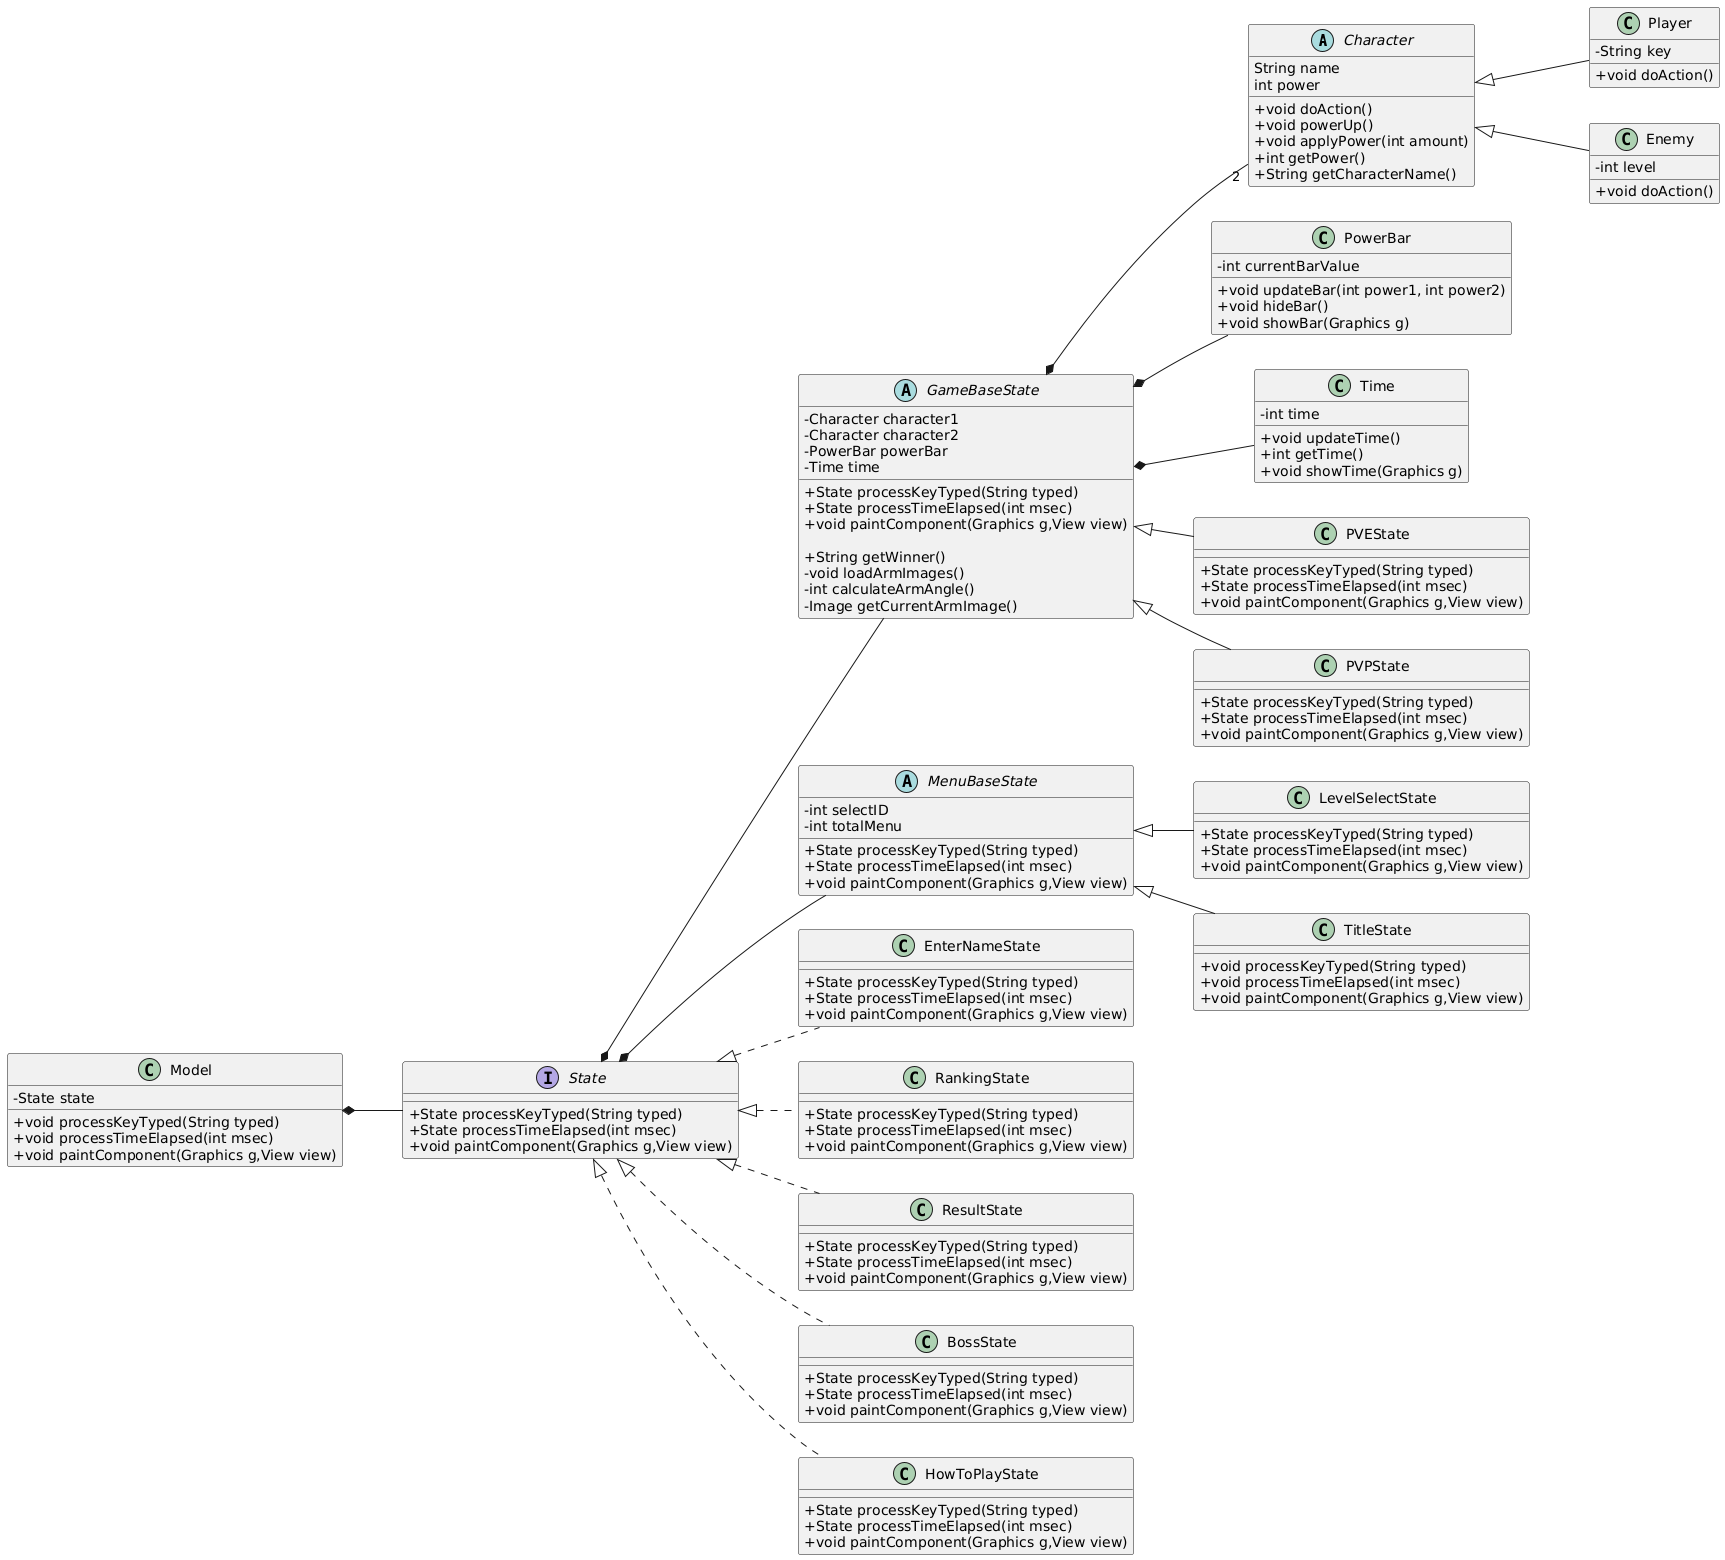

The diagram above was rendered by PlantUML. Its source (embedded in the PNG):
@startuml
left to right direction
skinparam classAttributeIconSize 0

' --- Characters ---
abstract class Character {
String name
int power
+void doAction()
+void powerUp()
+void applyPower(int amount)
+int getPower()
+String getCharacterName()
}


Character <|-- Player
Character <|-- Enemy

class Player {
-String key
+void doAction()
}

class Enemy {
-int level
+void doAction()
}

' --- Game Model ---
class Model {
-State state

+void processKeyTyped(String typed)
+void processTimeElapsed(int msec)
+void paintComponent(Graphics g,View view)

}

Model *-- State
GameBaseState *-- "2" Character
GameBaseState *-- PowerBar
GameBaseState *-- Time

' --- Game Components ---
class Time {
-int time
+void updateTime()
+int getTime()
+void showTime(Graphics g)
}

class PowerBar {
-int currentBarValue
+void updateBar(int power1, int power2)
+void hideBar()
+void showBar(Graphics g)
}

' --- Game States (State Pattern) ---
interface State {
+State processKeyTyped(String typed)
+State processTimeElapsed(int msec)
+void paintComponent(Graphics g,View view)
}

abstract class MenuBaseState{
-int selectID
-int totalMenu

+State processKeyTyped(String typed)
+State processTimeElapsed(int msec)
+void paintComponent(Graphics g,View view)
}

State *-- MenuBaseState
MenuBaseState <|-- LevelSelectState
MenuBaseState <|-- TitleState

abstract class GameBaseState{
-Character character1
-Character character2
-PowerBar powerBar
-Time time

+State processKeyTyped(String typed)
+State processTimeElapsed(int msec)
+void paintComponent(Graphics g,View view)

+String getWinner()
-void loadArmImages()
-int calculateArmAngle()
-Image getCurrentArmImage()
}

State *-- GameBaseState
GameBaseState <|-- PVEState
GameBaseState <|-- PVPState

State <|.. EnterNameState
State <|.. RankingState
State <|.. ResultState
State <|.. BossState
State <|.. HowToPlayState

class TitleState{
+void processKeyTyped(String typed)
+void processTimeElapsed(int msec)
+void paintComponent(Graphics g,View view)
}
class LevelSelectState{
+State processKeyTyped(String typed)
+State processTimeElapsed(int msec)
+void paintComponent(Graphics g,View view)
}
class PVEState{
+State processKeyTyped(String typed)
+State processTimeElapsed(int msec)
+void paintComponent(Graphics g,View view)
}
class PVPState{
+State processKeyTyped(String typed)
+State processTimeElapsed(int msec)
+void paintComponent(Graphics g,View view)
}
class EnterNameState{
+State processKeyTyped(String typed)
+State processTimeElapsed(int msec)
+void paintComponent(Graphics g,View view)
}
class RankingState{
+State processKeyTyped(String typed)
+State processTimeElapsed(int msec)
+void paintComponent(Graphics g,View view)
}
class ResultState{
+State processKeyTyped(String typed)
+State processTimeElapsed(int msec)
+void paintComponent(Graphics g,View view)
}
class BossState{
+State processKeyTyped(String typed)
+State processTimeElapsed(int msec)
+void paintComponent(Graphics g,View view)
}
class HowToPlayState{
+State processKeyTyped(String typed)
+State processTimeElapsed(int msec)
+void paintComponent(Graphics g,View view)
}
@enduml